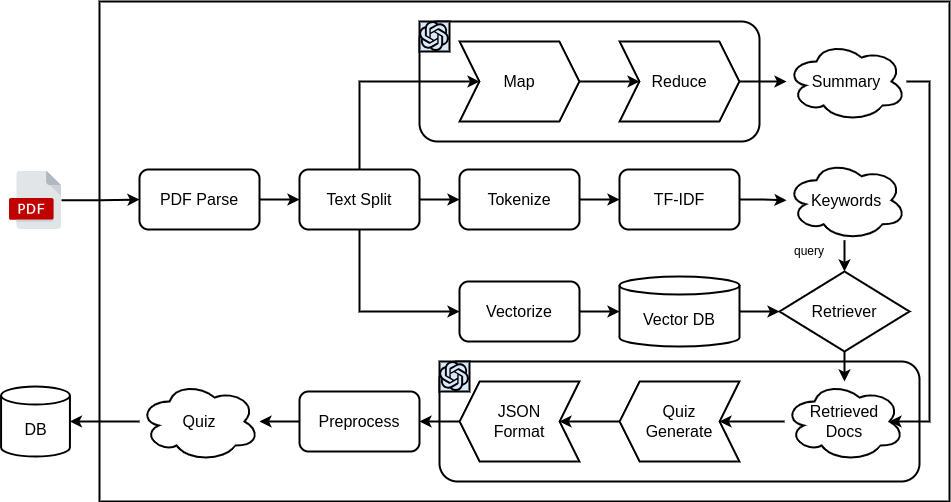

The diagram above was exported from draw.io. Its source (the exported page's mxGraphModel, read from the mxfile embedded in the PNG):
<mxGraphModel dx="1434" dy="820" grid="1" gridSize="10" guides="1" tooltips="1" connect="1" arrows="1" fold="1" page="1" pageScale="1" pageWidth="827" pageHeight="1169" math="0" shadow="0">
  <root>
    <mxCell id="0" />
    <mxCell id="1" parent="0" />
    <mxCell id="-WW8MKXhmDNF_B7qZrtj-68" value="" style="rounded=1;whiteSpace=wrap;html=1;fillColor=none;strokeWidth=2;" parent="1" vertex="1">
      <mxGeometry x="460" y="80" width="340" height="120" as="geometry" />
    </mxCell>
    <mxCell id="-WW8MKXhmDNF_B7qZrtj-59" value="" style="rounded=0;whiteSpace=wrap;html=1;fillColor=none;strokeWidth=2;" parent="1" vertex="1">
      <mxGeometry x="140" y="60" width="850" height="500" as="geometry" />
    </mxCell>
    <mxCell id="-WW8MKXhmDNF_B7qZrtj-69" value="" style="rounded=0;whiteSpace=wrap;html=1;fillColor=#dae8fc;strokeColor=#000000;strokeWidth=2;" parent="1" vertex="1">
      <mxGeometry x="460" y="80" width="30" height="30" as="geometry" />
    </mxCell>
    <mxCell id="-WW8MKXhmDNF_B7qZrtj-34" value="" style="edgeStyle=orthogonalEdgeStyle;rounded=0;orthogonalLoop=1;jettySize=auto;html=1;strokeWidth=2;" parent="1" source="-WW8MKXhmDNF_B7qZrtj-20" target="-WW8MKXhmDNF_B7qZrtj-33" edge="1">
      <mxGeometry relative="1" as="geometry" />
    </mxCell>
    <mxCell id="-WW8MKXhmDNF_B7qZrtj-20" value="Reduce" style="shape=step;perimeter=stepPerimeter;whiteSpace=wrap;html=1;fixedSize=1;fontSize=16;strokeWidth=2;" parent="1" vertex="1">
      <mxGeometry x="660" y="100" width="120" height="80" as="geometry" />
    </mxCell>
    <mxCell id="-WW8MKXhmDNF_B7qZrtj-26" value="" style="edgeStyle=orthogonalEdgeStyle;rounded=0;orthogonalLoop=1;jettySize=auto;html=1;strokeWidth=2;" parent="1" source="-WW8MKXhmDNF_B7qZrtj-16" target="-WW8MKXhmDNF_B7qZrtj-20" edge="1">
      <mxGeometry relative="1" as="geometry" />
    </mxCell>
    <mxCell id="-WW8MKXhmDNF_B7qZrtj-25" style="edgeStyle=orthogonalEdgeStyle;rounded=0;orthogonalLoop=1;jettySize=auto;html=1;entryX=0;entryY=0.5;entryDx=0;entryDy=0;strokeWidth=2;" parent="1" source="-WW8MKXhmDNF_B7qZrtj-17" target="-WW8MKXhmDNF_B7qZrtj-16" edge="1">
      <mxGeometry relative="1" as="geometry">
        <Array as="points">
          <mxPoint x="400" y="140" />
        </Array>
      </mxGeometry>
    </mxCell>
    <mxCell id="-WW8MKXhmDNF_B7qZrtj-16" value="Map" style="shape=step;perimeter=stepPerimeter;whiteSpace=wrap;html=1;fixedSize=1;fontSize=16;strokeWidth=2;" parent="1" vertex="1">
      <mxGeometry x="500" y="100" width="120" height="80" as="geometry" />
    </mxCell>
    <mxCell id="-WW8MKXhmDNF_B7qZrtj-62" value="" style="rounded=1;whiteSpace=wrap;html=1;fillColor=none;strokeWidth=2;" parent="1" vertex="1">
      <mxGeometry x="480" y="420" width="480" height="120" as="geometry" />
    </mxCell>
    <mxCell id="-WW8MKXhmDNF_B7qZrtj-21" value="" style="edgeStyle=orthogonalEdgeStyle;rounded=0;orthogonalLoop=1;jettySize=auto;html=1;strokeWidth=2;" parent="1" source="-WW8MKXhmDNF_B7qZrtj-1" target="-WW8MKXhmDNF_B7qZrtj-15" edge="1">
      <mxGeometry relative="1" as="geometry" />
    </mxCell>
    <mxCell id="-WW8MKXhmDNF_B7qZrtj-1" value="" style="shape=image;verticalLabelPosition=bottom;labelBackgroundColor=#ffffff;verticalAlign=top;aspect=fixed;imageAspect=0;image=data:image/svg+xml,(base64 omitted: 6652 chars);" parent="1" vertex="1">
      <mxGeometry x="50" y="229.5" width="52" height="58.5" as="geometry" />
    </mxCell>
    <mxCell id="-WW8MKXhmDNF_B7qZrtj-22" value="" style="edgeStyle=orthogonalEdgeStyle;rounded=0;orthogonalLoop=1;jettySize=auto;html=1;strokeWidth=2;" parent="1" source="-WW8MKXhmDNF_B7qZrtj-15" target="-WW8MKXhmDNF_B7qZrtj-17" edge="1">
      <mxGeometry relative="1" as="geometry" />
    </mxCell>
    <mxCell id="-WW8MKXhmDNF_B7qZrtj-15" value="PDF Parse" style="rounded=1;whiteSpace=wrap;html=1;fontSize=16;strokeWidth=2;" parent="1" vertex="1">
      <mxGeometry x="180" y="228" width="120" height="60" as="geometry" />
    </mxCell>
    <mxCell id="-WW8MKXhmDNF_B7qZrtj-23" value="" style="edgeStyle=orthogonalEdgeStyle;rounded=0;orthogonalLoop=1;jettySize=auto;html=1;strokeWidth=2;" parent="1" source="-WW8MKXhmDNF_B7qZrtj-17" target="-WW8MKXhmDNF_B7qZrtj-18" edge="1">
      <mxGeometry relative="1" as="geometry" />
    </mxCell>
    <mxCell id="-WW8MKXhmDNF_B7qZrtj-29" style="edgeStyle=orthogonalEdgeStyle;rounded=0;orthogonalLoop=1;jettySize=auto;html=1;entryX=0;entryY=0.5;entryDx=0;entryDy=0;strokeWidth=2;" parent="1" source="-WW8MKXhmDNF_B7qZrtj-17" target="-WW8MKXhmDNF_B7qZrtj-27" edge="1">
      <mxGeometry relative="1" as="geometry">
        <Array as="points">
          <mxPoint x="400" y="370" />
        </Array>
      </mxGeometry>
    </mxCell>
    <mxCell id="-WW8MKXhmDNF_B7qZrtj-17" value="Text Split" style="rounded=1;whiteSpace=wrap;html=1;fontSize=16;strokeWidth=2;" parent="1" vertex="1">
      <mxGeometry x="340" y="228" width="120" height="60" as="geometry" />
    </mxCell>
    <mxCell id="-WW8MKXhmDNF_B7qZrtj-24" value="" style="edgeStyle=orthogonalEdgeStyle;rounded=0;orthogonalLoop=1;jettySize=auto;html=1;strokeWidth=2;" parent="1" source="-WW8MKXhmDNF_B7qZrtj-18" target="-WW8MKXhmDNF_B7qZrtj-19" edge="1">
      <mxGeometry relative="1" as="geometry" />
    </mxCell>
    <mxCell id="-WW8MKXhmDNF_B7qZrtj-18" value="Tokenize" style="rounded=1;whiteSpace=wrap;html=1;fontSize=16;strokeWidth=2;" parent="1" vertex="1">
      <mxGeometry x="500" y="228" width="120" height="60" as="geometry" />
    </mxCell>
    <mxCell id="-WW8MKXhmDNF_B7qZrtj-35" value="" style="edgeStyle=orthogonalEdgeStyle;rounded=0;orthogonalLoop=1;jettySize=auto;html=1;strokeWidth=2;" parent="1" source="-WW8MKXhmDNF_B7qZrtj-19" target="-WW8MKXhmDNF_B7qZrtj-32" edge="1">
      <mxGeometry relative="1" as="geometry" />
    </mxCell>
    <mxCell id="-WW8MKXhmDNF_B7qZrtj-19" value="TF-IDF" style="rounded=1;whiteSpace=wrap;html=1;fontSize=16;strokeWidth=2;" parent="1" vertex="1">
      <mxGeometry x="660" y="228" width="120" height="60" as="geometry" />
    </mxCell>
    <mxCell id="-WW8MKXhmDNF_B7qZrtj-30" value="" style="edgeStyle=orthogonalEdgeStyle;rounded=0;orthogonalLoop=1;jettySize=auto;html=1;strokeWidth=2;" parent="1" source="-WW8MKXhmDNF_B7qZrtj-27" target="-WW8MKXhmDNF_B7qZrtj-28" edge="1">
      <mxGeometry relative="1" as="geometry" />
    </mxCell>
    <mxCell id="-WW8MKXhmDNF_B7qZrtj-27" value="Vectorize" style="rounded=1;whiteSpace=wrap;html=1;fontSize=16;strokeWidth=2;" parent="1" vertex="1">
      <mxGeometry x="500" y="340" width="120" height="60" as="geometry" />
    </mxCell>
    <mxCell id="-WW8MKXhmDNF_B7qZrtj-40" value="" style="edgeStyle=orthogonalEdgeStyle;rounded=0;orthogonalLoop=1;jettySize=auto;html=1;strokeWidth=2;" parent="1" source="-WW8MKXhmDNF_B7qZrtj-28" edge="1">
      <mxGeometry relative="1" as="geometry">
        <mxPoint x="820" y="370" as="targetPoint" />
      </mxGeometry>
    </mxCell>
    <mxCell id="-WW8MKXhmDNF_B7qZrtj-28" value="Vector DB" style="shape=cylinder3;whiteSpace=wrap;html=1;boundedLbl=1;backgroundOutline=1;size=9;fontSize=16;strokeWidth=2;" parent="1" vertex="1">
      <mxGeometry x="660" y="335" width="120" height="70" as="geometry" />
    </mxCell>
    <mxCell id="-WW8MKXhmDNF_B7qZrtj-43" value="" style="edgeStyle=orthogonalEdgeStyle;rounded=0;orthogonalLoop=1;jettySize=auto;html=1;strokeWidth=2;" parent="1" source="-WW8MKXhmDNF_B7qZrtj-32" target="-WW8MKXhmDNF_B7qZrtj-41" edge="1">
      <mxGeometry relative="1" as="geometry">
        <Array as="points">
          <mxPoint x="885" y="310" />
          <mxPoint x="885" y="310" />
        </Array>
      </mxGeometry>
    </mxCell>
    <mxCell id="-WW8MKXhmDNF_B7qZrtj-32" value="Keywords" style="ellipse;shape=cloud;whiteSpace=wrap;html=1;fontSize=16;strokeWidth=2;" parent="1" vertex="1">
      <mxGeometry x="827" y="218.75" width="120" height="80" as="geometry" />
    </mxCell>
    <mxCell id="-WW8MKXhmDNF_B7qZrtj-33" value="Summary" style="ellipse;shape=cloud;whiteSpace=wrap;html=1;fontSize=16;strokeWidth=2;" parent="1" vertex="1">
      <mxGeometry x="827" y="100" width="120" height="80" as="geometry" />
    </mxCell>
    <mxCell id="-WW8MKXhmDNF_B7qZrtj-46" value="" style="edgeStyle=orthogonalEdgeStyle;rounded=0;orthogonalLoop=1;jettySize=auto;html=1;strokeWidth=2;" parent="1" source="-WW8MKXhmDNF_B7qZrtj-41" target="-WW8MKXhmDNF_B7qZrtj-45" edge="1">
      <mxGeometry relative="1" as="geometry" />
    </mxCell>
    <mxCell id="-WW8MKXhmDNF_B7qZrtj-41" value="Retriever" style="rhombus;whiteSpace=wrap;html=1;fontSize=16;strokeWidth=2;" parent="1" vertex="1">
      <mxGeometry x="820" y="330" width="130" height="80" as="geometry" />
    </mxCell>
    <mxCell id="-WW8MKXhmDNF_B7qZrtj-44" value="query" style="text;html=1;align=center;verticalAlign=middle;whiteSpace=wrap;rounded=0;" parent="1" vertex="1">
      <mxGeometry x="820" y="295" width="60" height="30" as="geometry" />
    </mxCell>
    <mxCell id="-WW8MKXhmDNF_B7qZrtj-51" value="" style="edgeStyle=orthogonalEdgeStyle;rounded=0;orthogonalLoop=1;jettySize=auto;html=1;strokeWidth=2;" parent="1" source="-WW8MKXhmDNF_B7qZrtj-45" target="-WW8MKXhmDNF_B7qZrtj-47" edge="1">
      <mxGeometry relative="1" as="geometry" />
    </mxCell>
    <mxCell id="-WW8MKXhmDNF_B7qZrtj-45" value="Retrieved&lt;div&gt;Docs&lt;/div&gt;" style="ellipse;shape=cloud;whiteSpace=wrap;html=1;fontSize=16;strokeWidth=2;" parent="1" vertex="1">
      <mxGeometry x="825" y="440" width="120" height="80" as="geometry" />
    </mxCell>
    <mxCell id="-WW8MKXhmDNF_B7qZrtj-52" value="" style="edgeStyle=orthogonalEdgeStyle;rounded=0;orthogonalLoop=1;jettySize=auto;html=1;strokeWidth=2;" parent="1" source="-WW8MKXhmDNF_B7qZrtj-47" target="-WW8MKXhmDNF_B7qZrtj-48" edge="1">
      <mxGeometry relative="1" as="geometry" />
    </mxCell>
    <mxCell id="-WW8MKXhmDNF_B7qZrtj-47" value="Quiz&lt;div&gt;Generate&lt;/div&gt;" style="shape=step;perimeter=stepPerimeter;whiteSpace=wrap;html=1;fixedSize=1;flipV=0;flipH=1;fontSize=16;strokeWidth=2;" parent="1" vertex="1">
      <mxGeometry x="660" y="440" width="120" height="80" as="geometry" />
    </mxCell>
    <mxCell id="-WW8MKXhmDNF_B7qZrtj-53" value="" style="edgeStyle=orthogonalEdgeStyle;rounded=0;orthogonalLoop=1;jettySize=auto;html=1;strokeWidth=2;" parent="1" source="-WW8MKXhmDNF_B7qZrtj-48" target="-WW8MKXhmDNF_B7qZrtj-50" edge="1">
      <mxGeometry relative="1" as="geometry" />
    </mxCell>
    <mxCell id="-WW8MKXhmDNF_B7qZrtj-48" value="JSON&lt;div&gt;Format&lt;/div&gt;" style="shape=step;perimeter=stepPerimeter;whiteSpace=wrap;html=1;fixedSize=1;flipV=0;flipH=1;fontSize=16;strokeWidth=2;" parent="1" vertex="1">
      <mxGeometry x="500" y="440" width="120" height="80" as="geometry" />
    </mxCell>
    <mxCell id="-WW8MKXhmDNF_B7qZrtj-72" value="" style="edgeStyle=orthogonalEdgeStyle;rounded=0;orthogonalLoop=1;jettySize=auto;html=1;strokeWidth=2;" parent="1" source="-WW8MKXhmDNF_B7qZrtj-50" target="-WW8MKXhmDNF_B7qZrtj-71" edge="1">
      <mxGeometry relative="1" as="geometry" />
    </mxCell>
    <mxCell id="-WW8MKXhmDNF_B7qZrtj-50" value="Preprocess" style="rounded=1;whiteSpace=wrap;html=1;fontSize=16;strokeWidth=2;" parent="1" vertex="1">
      <mxGeometry x="340" y="450" width="120" height="60" as="geometry" />
    </mxCell>
    <mxCell id="-WW8MKXhmDNF_B7qZrtj-75" value="" style="edgeStyle=orthogonalEdgeStyle;rounded=0;orthogonalLoop=1;jettySize=auto;html=1;strokeWidth=2;" parent="1" source="-WW8MKXhmDNF_B7qZrtj-71" target="-WW8MKXhmDNF_B7qZrtj-74" edge="1">
      <mxGeometry relative="1" as="geometry" />
    </mxCell>
    <mxCell id="-WW8MKXhmDNF_B7qZrtj-71" value="Quiz" style="ellipse;shape=cloud;whiteSpace=wrap;html=1;fontSize=16;strokeWidth=2;" parent="1" vertex="1">
      <mxGeometry x="180" y="440" width="120" height="80" as="geometry" />
    </mxCell>
    <mxCell id="-WW8MKXhmDNF_B7qZrtj-74" value="DB" style="shape=cylinder3;whiteSpace=wrap;html=1;boundedLbl=1;backgroundOutline=1;size=9;fontSize=16;strokeWidth=2;" parent="1" vertex="1">
      <mxGeometry x="41.57" y="445" width="68.86" height="70" as="geometry" />
    </mxCell>
    <mxCell id="-WW8MKXhmDNF_B7qZrtj-64" value="" style="rounded=0;whiteSpace=wrap;html=1;fillColor=#dae8fc;strokeColor=#000000;strokeWidth=2;" parent="1" vertex="1">
      <mxGeometry x="480" y="420" width="30" height="30" as="geometry" />
    </mxCell>
    <mxCell id="-WW8MKXhmDNF_B7qZrtj-60" value="" style="shape=image;verticalLabelPosition=bottom;labelBackgroundColor=default;verticalAlign=top;aspect=fixed;imageAspect=0;image=data:image/svg+xml,(base64 omitted: 1788 chars);" parent="1" vertex="1">
      <mxGeometry x="480" y="420" width="30" height="30" as="geometry" />
    </mxCell>
    <mxCell id="-WW8MKXhmDNF_B7qZrtj-70" value="" style="shape=image;verticalLabelPosition=bottom;labelBackgroundColor=default;verticalAlign=top;aspect=fixed;imageAspect=0;image=data:image/svg+xml,(base64 omitted: 1788 chars);" parent="1" vertex="1">
      <mxGeometry x="460" y="80" width="30" height="30" as="geometry" />
    </mxCell>
    <mxCell id="yywWSfP50wCoF-r_aZGn-6" style="edgeStyle=orthogonalEdgeStyle;rounded=0;orthogonalLoop=1;jettySize=auto;html=1;entryX=0.875;entryY=0.5;entryDx=0;entryDy=0;entryPerimeter=0;strokeWidth=2;" parent="1" source="-WW8MKXhmDNF_B7qZrtj-33" target="-WW8MKXhmDNF_B7qZrtj-45" edge="1">
      <mxGeometry relative="1" as="geometry">
        <Array as="points">
          <mxPoint x="970" y="140" />
          <mxPoint x="970" y="480" />
        </Array>
      </mxGeometry>
    </mxCell>
  </root>
</mxGraphModel>